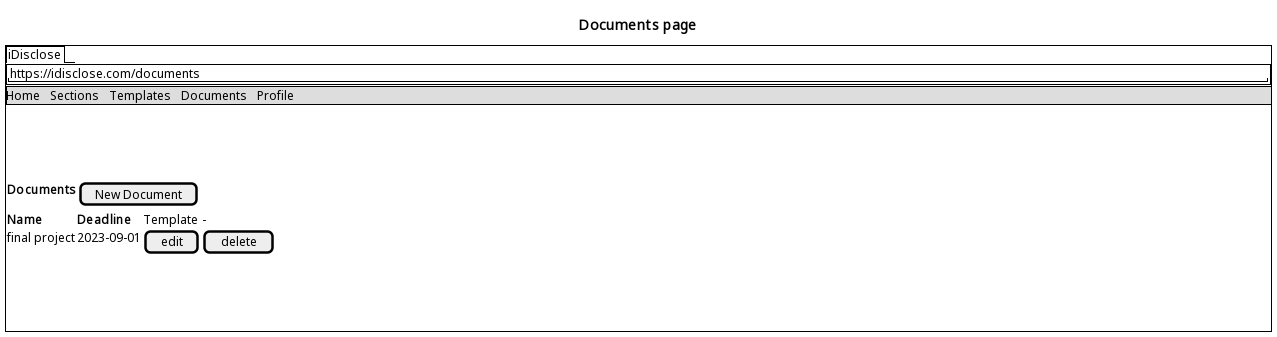

The diagram above was rendered by PlantUML. Its source (embedded in the PNG):
@startsalt
title Documents page
{+
{/ iDisclose }
{+
  "https://idisclose.com/documents                                                                                                                              "
}
{* Home | Sections | Templates | Documents | Profile }
{
  .
  .
  .
  .
}
{
  <b>Documents | [ New Document ]
}
{
  <b>Name | <b>Deadline | Template | - 
  final project | 2023-09-01 | [ edit ] | [ delete ]
}
{
  .
  .
  .
  .
}
}
@endsalt